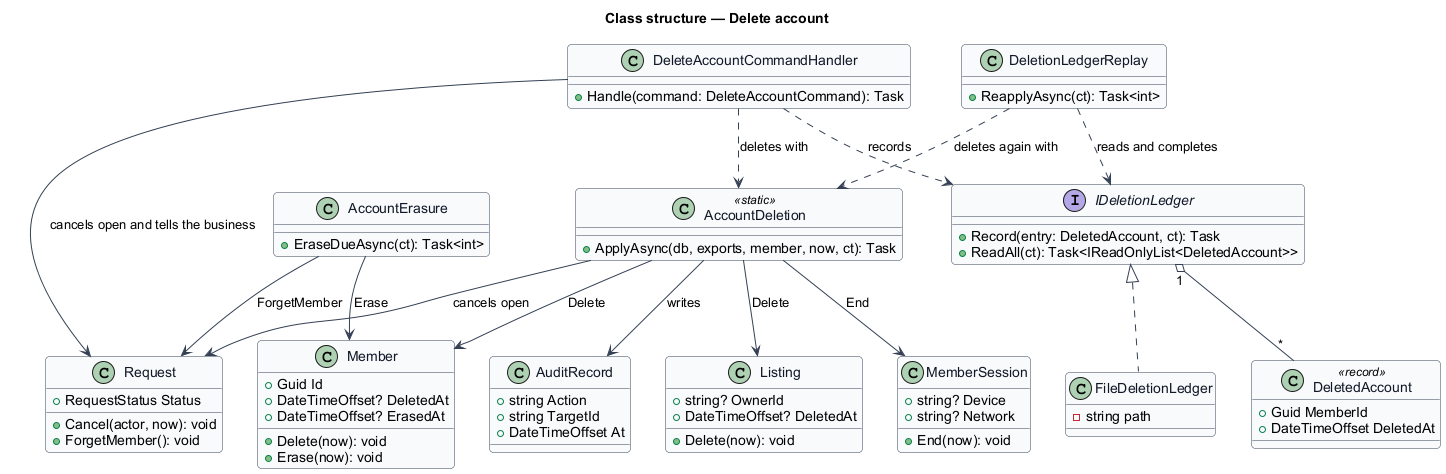

The diagram above was rendered by PlantUML. Its source (embedded in the PNG):
@startuml
' --- shared skin header ---
skinparam backgroundColor #FFFFFF
skinparam shadowing false
skinparam roundcorner 8
skinparam defaultFontName Arial
skinparam ArrowColor #344054
skinparam class {
  BorderColor #344054
  FontColor #101828
  BackgroundColor #F9FAFB
}
' --------------------------
title Class structure — Delete account

class DeleteAccountCommandHandler {
  +Handle(command: DeleteAccountCommand): Task
}

class AccountDeletion <<static>> {
  +ApplyAsync(db, exports, member, now, ct): Task
}

class DeletionLedgerReplay {
  +ReapplyAsync(ct): Task<int>
}

class AccountErasure {
  +EraseDueAsync(ct): Task<int>
}

interface IDeletionLedger {
  +Record(entry: DeletedAccount, ct): Task
  +ReadAll(ct): Task<IReadOnlyList<DeletedAccount>>
}

class FileDeletionLedger {
  -string path
}

class DeletedAccount <<record>> {
  +Guid MemberId
  +DateTimeOffset DeletedAt
}

class Member {
  +Guid Id
  +DateTimeOffset? DeletedAt
  +DateTimeOffset? ErasedAt
  +Delete(now): void
  +Erase(now): void
}

class Request {
  +RequestStatus Status
  +Cancel(actor, now): void
  +ForgetMember(): void
}

class Listing {
  +string? OwnerId
  +DateTimeOffset? DeletedAt
  +Delete(now): void
}

class MemberSession {
  +string? Device
  +string? Network
  +End(now): void
}

class AuditRecord {
  +string Action
  +string TargetId
  +DateTimeOffset At
}

DeleteAccountCommandHandler ..> AccountDeletion : deletes with
DeleteAccountCommandHandler ..> IDeletionLedger : records
DeleteAccountCommandHandler --> Request : cancels open and tells the business
DeletionLedgerReplay ..> IDeletionLedger : reads and completes
DeletionLedgerReplay ..> AccountDeletion : deletes again with
AccountDeletion --> Member : Delete
AccountDeletion --> Request : cancels open
AccountDeletion --> Listing : Delete
AccountDeletion --> MemberSession : End
AccountDeletion --> AuditRecord : writes
AccountErasure --> Member : Erase
AccountErasure --> Request : ForgetMember
IDeletionLedger <|.. FileDeletionLedger
IDeletionLedger "1" o-- "*" DeletedAccount
@enduml